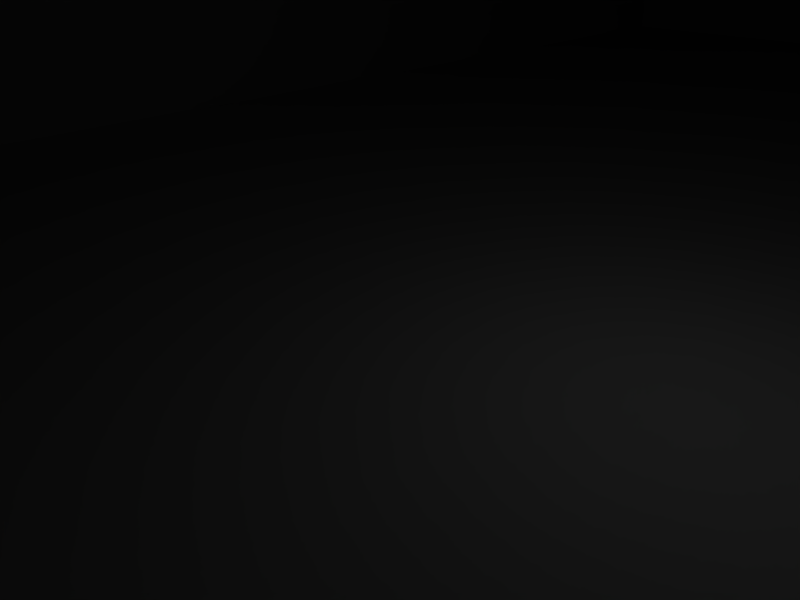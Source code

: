 # Source: ts2.blend  (saved by Blender 2.45.0; exported with 4.5.12 LTS)
import bpy
from mathutils import Matrix  # noqa: F401  (used for matrix-valued properties, if any)

bpy.ops.wm.read_factory_settings(use_empty=True)
scene = bpy.context.scene
scene.name = 'Scene'

# ---- collections
col_collection_1 = bpy.data.collections.new('Collection 1'); scene.collection.children.link(col_collection_1)

# ---- world
world_world = bpy.data.worlds.new('World'); scene.world = world_world
world_world.color = (0.05656, 0.2208, 0.4)
world_world.use_sun_shadow = False
world_world.sun_shadow_jitter_overblur = 0.0
world_world.cycles.sampling_method = 'MANUAL'
world_world.cycles.sample_map_resolution = 256

# ---- cameras
cam_camera = bpy.data.cameras.new('Camera')
cam_camera.passepartout_alpha = 0.2
cam_camera.clip_end = 100.0
cam_camera.lens = 35.0
cam_camera.ortho_scale = 7.314
cam_camera.show_passepartout = False
cam_camera.show_safe_areas = True
cam_camera.dof.focus_distance = 0.0
cam_camera.dof.aperture_fstop = 128.0

# ---- lights
light_spot = bpy.data.lights.new('Spot', 'POINT')
light_spot.transmission_factor = 0.0
light_spot.cutoff_distance = 30.0
light_spot.energy = 100.0
light_spot.shadow_buffer_clip_start = 1.001
light_spot.shadow_soft_size = 1.0
light_spot.shadow_maximum_resolution = 0.006
light_spot.use_absolute_resolution = True
light_spot.cycles.use_multiple_importance_sampling = False

# ---- meshes
me_mesh = bpy.data.meshes.new('Mesh')
me_mesh.from_pydata([(-11.38, -34.39, 6.18), (-11.27, 5.283, 6.18), (-11.27, 12.11, 6.222), (-11.27, 27.62, 6.222), (-13.87, 29.98, 6.222), (-13.87, -36.76, 6.18), (11.05, -34.39, 6.138), (11.05, -34.39, 9.236), (3.576, -34.39, 9.236), (-3.901, -34.39, 9.236), (-11.38, -34.39, 9.236), (11.16, 27.62, 6.18), (11.16, 27.62, 9.278), (11.16, 12.11, 9.278), (11.16, 5.283, 9.236), (-11.27, 27.62, 9.32), (-3.792, 27.62, 9.278), (3.684, 27.62, 9.278), (-11.27, 5.283, 9.278), (-11.27, 12.11, 9.278), (10.08, 5.283, 9.278), (3.684, 5.283, 9.278), (3.576, -25.46, 9.236), (-10.29, 12.11, 9.278), (-3.792, 12.11, 9.278), (-3.792, 22.36, 9.278), (3.684, 22.36, 9.278), (3.684, 12.11, 9.278), (10.19, 12.11, 9.278), (-3.901, -25.46, 9.236), (-3.792, 5.283, 9.278), (-10.29, 5.283, 9.278), (-13.87, -36.76, 0.8621), (13.65, -36.76, 0.8621), (13.65, -37.02, 6.138), (-13.87, 29.98, 0.9458), (13.65, 29.98, 0.9039), (13.76, 29.98, 6.18), (-3.792, 22.36, 11.54), (3.684, 22.36, 11.5), (3.684, 12.11, 11.5), (10.19, 12.11, 11.5), (-3.792, 12.11, 11.5), (3.684, 5.283, 11.5), (3.576, -25.46, 11.46), (-3.792, 5.283, 11.5), (-10.29, 5.283, 11.5), (-3.901, -25.46, 11.5), (-10.29, 12.11, 11.5), (10.08, 5.283, 11.5)], [], [(43, 45, 47), (43, 47, 44), (40, 43, 49), (40, 49, 41), (45, 42, 46), (42, 48, 46), (40, 42, 45), (40, 45, 43), (39, 38, 40), (38, 42, 40), (21, 20, 49), (21, 49, 43), (20, 28, 49), (28, 41, 49), (23, 31, 48), (31, 46, 48), (24, 23, 48), (24, 48, 42), (30, 29, 47), (30, 47, 45), (29, 22, 47), (22, 44, 47), (31, 30, 46), (30, 45, 46), (22, 21, 44), (21, 43, 44), (19, 18, 23), (18, 31, 23), (25, 24, 42), (25, 42, 38), (28, 27, 40), (28, 40, 41), (14, 13, 28), (14, 28, 20), (27, 26, 39), (27, 39, 40), (26, 25, 38), (26, 38, 39), (9, 8, 29), (8, 22, 29), (17, 16, 25), (17, 25, 26), (37, 4, 3), (37, 3, 11), (34, 37, 11), (34, 11, 6), (37, 36, 35), (37, 35, 4), (6, 0, 5), (6, 5, 34), (34, 33, 36), (34, 36, 37), (32, 5, 4), (32, 4, 35), (33, 32, 35), (33, 35, 36), (5, 32, 33), (5, 33, 34), (31, 18, 10), (30, 31, 10), (29, 30, 10), (9, 29, 10), (12, 17, 26), (13, 12, 26), (13, 26, 27), (13, 27, 28), (16, 15, 19), (25, 16, 19), (23, 25, 19), (24, 25, 23), (20, 21, 22), (14, 20, 22), (7, 14, 22), (7, 22, 8), (19, 15, 3), (18, 19, 3), (10, 18, 3), (0, 10, 1), (1, 10, 2), (2, 10, 3), (3, 15, 16), (3, 16, 17), (3, 17, 12), (3, 12, 11), (11, 12, 13), (11, 13, 14), (11, 14, 7), (11, 7, 6), (10, 0, 9), (9, 0, 8), (8, 0, 7), (7, 0, 6), (3, 4, 5), (2, 3, 5), (1, 2, 5), (0, 1, 5)])
_uv = me_mesh.uv_layers.new(name='UVTex')
_uv.uv.foreach_set('vector', [0.9326, 0.8094, 0.8573, 0.8104, 0.8573, 0.4712, 0.9326, 0.8094, 0.8573, 0.4712, 0.9326, 0.4712, 0.9326, 0.8847, 0.9326, 0.8094, 0.9971, 0.8094, 0.9326, 0.8847, 0.9971, 0.8094, 0.998, 0.8847, 0.8573, 0.8104, 0.8573, 0.8847, 0.7928, 0.8104, 0.8573, 0.8847, 0.7918, 0.8847, 0.7928, 0.8104, 0.9326, 0.8847, 0.8573, 0.8847, 0.8573, 0.8104, 0.9326, 0.8847, 0.8573, 0.8104, 0.9326, 0.8094, 0.9326, 0.999, 0.8573, 0.999, 0.9326, 0.8847, 0.8573, 0.999, 0.8573, 0.8847, 0.9326, 0.8847, 0.6784, 0.2004, 0.7713, 0.2004, 0.7713, 0.2356, 0.6784, 0.2004, 0.7713, 0.2356, 0.6784, 0.2356, 0.8065, 0.2835, 0.8827, 0.2815, 0.8065, 0.3157, 0.8827, 0.2815, 0.8827, 0.3138, 0.8065, 0.3157, 0.6784, 0.2385, 0.7732, 0.2385, 0.6784, 0.2727, 0.7732, 0.2385, 0.7732, 0.2727, 0.6784, 0.2727, 0.7869, 0.1642, 0.8524, 0.1642, 0.8524, 0.1887, 0.7869, 0.1642, 0.8524, 0.1887, 0.7869, 0.1887, 0.5112, 0.03617, 0.8211, 0.03617, 0.8211, 0.06061, 0.5112, 0.03617, 0.8211, 0.06061, 0.5112, 0.06061, 0.7771, 0.2483, 0.8524, 0.2483, 0.7771, 0.2727, 0.8524, 0.2483, 0.8524, 0.2727, 0.7771, 0.2727, 0.8065, 0.3206, 0.8827, 0.3245, 0.8065, 0.3578, 0.8827, 0.3245, 0.8827, 0.3607, 0.8065, 0.3578, 0.5112, 0.00782, 0.8211, 0.00782, 0.5112, 0.03226, 0.8211, 0.00782, 0.8211, 0.03226, 0.5112, 0.03226, 0.563, 0.8289, 0.563, 0.7546, 0.5728, 0.8289, 0.563, 0.7546, 0.5738, 0.7546, 0.5728, 0.8289, 0.6784, 0.172, 0.783, 0.172, 0.783, 0.1965, 0.6784, 0.172, 0.783, 0.1965, 0.6784, 0.1965, 0.7869, 0.1926, 0.8524, 0.1926, 0.8524, 0.217, 0.7869, 0.1926, 0.8524, 0.217, 0.7869, 0.217, 0.7889, 0.7537, 0.7889, 0.8289, 0.7791, 0.8289, 0.7889, 0.7537, 0.7791, 0.8289, 0.7781, 0.7537, 0.6784, 0.1447, 0.783, 0.1447, 0.783, 0.1691, 0.6784, 0.1447, 0.783, 0.1691, 0.6784, 0.1691, 0.7771, 0.2199, 0.8524, 0.2199, 0.8524, 0.2454, 0.7771, 0.2199, 0.8524, 0.2454, 0.7771, 0.2454, 0.6383, 0.3187, 0.7136, 0.3187, 0.6383, 0.4154, 0.7136, 0.3187, 0.7136, 0.4154, 0.6383, 0.4154, 0.7136, 0.999, 0.6383, 0.999, 0.6383, 0.9433, 0.7136, 0.999, 0.6383, 0.9433, 0.7136, 0.9433, 0.5601, 0.999, 0.2815, 0.999, 0.3079, 0.9707, 0.5601, 0.999, 0.3079, 0.9707, 0.5337, 0.9707, 0.5601, 0.262, 0.5601, 0.999, 0.5337, 0.9707, 0.5601, 0.262, 0.5337, 0.9707, 0.5337, 0.2903, 0.0009775, 0.06061, 0.0009775, 0.001955, 0.2786, 0.001955, 0.0009775, 0.06061, 0.2786, 0.001955, 0.2786, 0.06061, 0.5337, 0.2903, 0.3079, 0.2903, 0.2815, 0.262, 0.5337, 0.2903, 0.2815, 0.262, 0.5601, 0.262, 0.0009775, 0.2581, 0.0009775, 0.2004, 0.6755, 0.2004, 0.0009775, 0.2581, 0.6755, 0.2004, 0.6755, 0.2581, 0.6755, 0.1388, 0.6755, 0.1965, 0.0009775, 0.1965, 0.6755, 0.1388, 0.0009775, 0.1965, 0.0009775, 0.1388, 0.2786, 0.999, 0.0009775, 0.999, 0.0009775, 0.262, 0.2786, 0.999, 0.0009775, 0.262, 0.2786, 0.262, 0.6266, 0.1222, 0.6266, 0.06354, 0.9042, 0.06354, 0.6266, 0.1222, 0.9042, 0.06354, 0.9042, 0.1222, 0.5738, 0.7546, 0.563, 0.7546, 0.563, 0.3187, 0.6383, 0.7546, 0.5738, 0.7546, 0.563, 0.3187, 0.6383, 0.4154, 0.6383, 0.7546, 0.563, 0.3187, 0.6383, 0.3187, 0.6383, 0.4154, 0.563, 0.3187, 0.7889, 0.999, 0.7136, 0.999, 0.7136, 0.9433, 0.7889, 0.8289, 0.7889, 0.999, 0.7136, 0.9433, 0.7889, 0.8289, 0.7136, 0.9433, 0.7136, 0.8289, 0.7889, 0.8289, 0.7136, 0.8289, 0.7791, 0.8289, 0.6383, 0.999, 0.563, 0.999, 0.563, 0.8289, 0.6383, 0.9433, 0.6383, 0.999, 0.563, 0.8289, 0.5728, 0.8289, 0.6383, 0.9433, 0.563, 0.8289, 0.6383, 0.8289, 0.6383, 0.9433, 0.5728, 0.8289, 0.7781, 0.7537, 0.7136, 0.7537, 0.7136, 0.4154, 0.7889, 0.7537, 0.7781, 0.7537, 0.7136, 0.4154, 0.7889, 0.3187, 0.7889, 0.7537, 0.7136, 0.4154, 0.7889, 0.3187, 0.7136, 0.4154, 0.7136, 0.3187, 0.1564, 0.1349, 0.0009775, 0.1349, 0.0009775, 0.1017, 0.2248, 0.1349, 0.1564, 0.1349, 0.0009775, 0.1017, 0.6237, 0.1349, 0.2248, 0.1349, 0.0009775, 0.1017, 0.6237, 0.1017, 0.6237, 0.1349, 0.2248, 0.1017, 0.2248, 0.1017, 0.6237, 0.1349, 0.1564, 0.1017, 0.1564, 0.1017, 0.6237, 0.1349, 0.0009775, 0.1017, 0.7889, 0.2815, 0.7889, 0.3148, 0.7136, 0.3148, 0.7889, 0.2815, 0.7136, 0.3148, 0.6383, 0.3148, 0.7889, 0.2815, 0.6383, 0.3148, 0.563, 0.3148, 0.7889, 0.2815, 0.563, 0.3148, 0.563, 0.2815, 0.6237, 0.06354, 0.6237, 0.09775, 0.4682, 0.09775, 0.6237, 0.06354, 0.4682, 0.09775, 0.3998, 0.09775, 0.6237, 0.06354, 0.3998, 0.09775, 0.0009775, 0.09775, 0.6237, 0.06354, 0.0009775, 0.09775, 0.0009775, 0.06354, 0.2815, 0.06061, 0.2815, 0.02639, 0.3568, 0.06061, 0.3568, 0.06061, 0.2815, 0.02639, 0.4321, 0.06061, 0.4321, 0.06061, 0.2815, 0.02639, 0.5083, 0.06061, 0.5083, 0.06061, 0.2815, 0.02639, 0.5083, 0.02639, 0.3079, 0.9707, 0.2815, 0.999, 0.2815, 0.262, 0.3079, 0.8006, 0.3079, 0.9707, 0.2815, 0.262, 0.3079, 0.7263, 0.3079, 0.8006, 0.2815, 0.262, 0.3079, 0.2903, 0.3079, 0.7263, 0.2815, 0.262])
me_mesh.use_remesh_preserve_volume = False
me_mesh.use_remesh_preserve_attributes = False
me_mesh.use_mirror_vertex_groups = False
me_mesh.update()

# ---- objects
ob_mesh = bpy.data.objects.new('Mesh', me_mesh)
ob_lamp = bpy.data.objects.new('Lamp', light_spot)
ob_camera = bpy.data.objects.new('Camera', cam_camera)

# ---- transforms, parenting, visibility, modifiers, constraints
ob_mesh.location = (0.0, 0.0, -0.7941)
ob_mesh.lock_rotations_4d = False
ob_mesh.empty_display_type = 'ARROWS'
ob_mesh.color = (0.0, 0.0, 0.0, 1.0)
ob_mesh.lineart.crease_threshold = 0.0
ob_lamp.location = (4.076, 1.005, 5.904)
ob_lamp.rotation_euler = (0.6503, 0.05522, 1.866)
ob_lamp.lock_rotations_4d = False
ob_lamp.empty_display_type = 'ARROWS'
ob_lamp.color = (0.0, 0.0, 0.0, 0.0)
ob_lamp.lineart.crease_threshold = 0.0
ob_camera.location = (7.481, -6.508, 5.344)
ob_camera.rotation_euler = (1.109, 0.01082, 0.8149)
ob_camera.lock_rotations_4d = False
ob_camera.empty_display_type = 'ARROWS'
ob_camera.color = (0.0, 0.0, 0.0, 0.0)
ob_camera.display_type = 'WIRE'
ob_camera.lineart.crease_threshold = 0.0

# ---- collection membership
col_collection_1.objects.link(ob_mesh)
col_collection_1.objects.link(ob_lamp)
col_collection_1.objects.link(ob_camera)

# ---- scene / render settings (as saved in the file)
scene.camera = ob_camera
scene.frame_start = 1; scene.frame_end = 250; scene.frame_set(1)
scene.render.engine = 'BLENDER_EEVEE_NEXT'
scene.render.image_settings.file_format = 'JPEG'
scene.render.image_settings.color_mode = 'RGB'
scene.render.image_settings.compression = 90
scene.render.resolution_x = 800
scene.render.resolution_y = 600
scene.render.pixel_aspect_x = 100.0
scene.render.pixel_aspect_y = 100.0
scene.render.fps = 25
scene.render.dither_intensity = 0.0
scene.render.use_compositing = False
scene.render.use_sequencer = False
scene.render.bake_margin = 2
scene.render.bake_bias = 0.0
scene.render.use_stamp_time = False
scene.render.use_stamp_date = False
scene.render.use_stamp_frame = False
scene.render.use_stamp_camera = False
scene.render.use_stamp_scene = False
scene.render.use_stamp_filename = False
scene.render.use_stamp_render_time = False
scene.render.stamp_font_size = 0
scene.cycles.use_denoising = False
scene.cycles.samples = 10
scene.cycles.sampling_pattern = 'TABULATED_SOBOL'
scene.cycles.light_sampling_threshold = 0.0
scene.cycles.use_adaptive_sampling = False
scene.cycles.use_light_tree = False
scene.cycles.blur_glossy = 0.0
scene.cycles.volume_bounces = 1
scene.cycles.pixel_filter_type = 'GAUSSIAN'
scene.cycles.sample_clamp_indirect = 0.0
scene.view_settings.view_transform = 'Raw'
bpy.context.view_layer.update()
